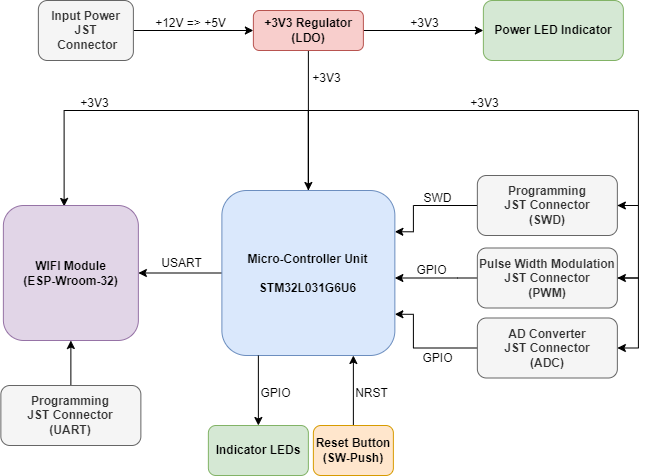

The diagram above was exported from draw.io. Its source (the exported page's mxGraphModel, read from the mxfile embedded in the PNG):
<mxGraphModel dx="1836" dy="1000" grid="1" gridSize="5" guides="1" tooltips="1" connect="1" arrows="1" fold="1" page="1" pageScale="1" pageWidth="850" pageHeight="1100" math="0" shadow="0">
  <root>
    <mxCell id="0" />
    <mxCell id="1" parent="0" />
    <mxCell id="wh9WOuNbaOZB7lx0F8WK-42" style="edgeStyle=orthogonalEdgeStyle;rounded=0;orthogonalLoop=1;jettySize=auto;html=1;entryX=0;entryY=0.5;entryDx=0;entryDy=0;" parent="1" source="wh9WOuNbaOZB7lx0F8WK-1" target="wh9WOuNbaOZB7lx0F8WK-39" edge="1">
      <mxGeometry relative="1" as="geometry" />
    </mxCell>
    <mxCell id="7NB68MDFOZjmriNFjhnX-6" style="edgeStyle=orthogonalEdgeStyle;rounded=0;orthogonalLoop=1;jettySize=auto;html=1;entryX=0.5;entryY=0;entryDx=0;entryDy=0;" edge="1" parent="1" source="wh9WOuNbaOZB7lx0F8WK-1" target="wh9WOuNbaOZB7lx0F8WK-5">
      <mxGeometry relative="1" as="geometry" />
    </mxCell>
    <mxCell id="wh9WOuNbaOZB7lx0F8WK-1" value="&lt;b&gt;+3V3 Regulator&lt;br&gt;(LDO)&lt;/b&gt;" style="rounded=1;whiteSpace=wrap;html=1;fillColor=#f8cecc;strokeColor=#b85450;" parent="1" vertex="1">
      <mxGeometry x="330.88" y="385" width="110" height="40" as="geometry" />
    </mxCell>
    <mxCell id="wh9WOuNbaOZB7lx0F8WK-3" style="edgeStyle=orthogonalEdgeStyle;rounded=0;orthogonalLoop=1;jettySize=auto;html=1;entryX=0;entryY=0.5;entryDx=0;entryDy=0;" parent="1" source="wh9WOuNbaOZB7lx0F8WK-2" target="wh9WOuNbaOZB7lx0F8WK-1" edge="1">
      <mxGeometry relative="1" as="geometry" />
    </mxCell>
    <mxCell id="wh9WOuNbaOZB7lx0F8WK-2" value="&lt;b&gt;Input Power JST&lt;br&gt;&amp;nbsp;Connector&lt;/b&gt;" style="rounded=1;whiteSpace=wrap;html=1;fillColor=#f5f5f5;fontColor=#333333;strokeColor=#666666;" parent="1" vertex="1">
      <mxGeometry x="115.87" y="375" width="95.01" height="60" as="geometry" />
    </mxCell>
    <mxCell id="7NB68MDFOZjmriNFjhnX-7" style="edgeStyle=orthogonalEdgeStyle;rounded=0;orthogonalLoop=1;jettySize=auto;html=1;entryX=1;entryY=0.5;entryDx=0;entryDy=0;" edge="1" parent="1" source="wh9WOuNbaOZB7lx0F8WK-5" target="wh9WOuNbaOZB7lx0F8WK-31">
      <mxGeometry relative="1" as="geometry" />
    </mxCell>
    <mxCell id="7NB68MDFOZjmriNFjhnX-15" style="edgeStyle=orthogonalEdgeStyle;rounded=0;orthogonalLoop=1;jettySize=auto;html=1;entryX=0.45;entryY=0.007;entryDx=0;entryDy=0;entryPerimeter=0;exitX=0.5;exitY=0;exitDx=0;exitDy=0;" edge="1" parent="1" source="wh9WOuNbaOZB7lx0F8WK-5" target="wh9WOuNbaOZB7lx0F8WK-31">
      <mxGeometry relative="1" as="geometry">
        <Array as="points">
          <mxPoint x="385.87" y="485" />
          <mxPoint x="141.87" y="485" />
        </Array>
      </mxGeometry>
    </mxCell>
    <mxCell id="7NB68MDFOZjmriNFjhnX-16" style="edgeStyle=orthogonalEdgeStyle;rounded=0;orthogonalLoop=1;jettySize=auto;html=1;exitX=0.5;exitY=0;exitDx=0;exitDy=0;entryX=1;entryY=0.5;entryDx=0;entryDy=0;" edge="1" parent="1" source="wh9WOuNbaOZB7lx0F8WK-5" target="wh9WOuNbaOZB7lx0F8WK-8">
      <mxGeometry relative="1" as="geometry">
        <mxPoint x="715.87" y="580" as="targetPoint" />
        <Array as="points">
          <mxPoint x="385.87" y="485" />
          <mxPoint x="715.87" y="485" />
          <mxPoint x="715.87" y="580" />
        </Array>
      </mxGeometry>
    </mxCell>
    <mxCell id="wh9WOuNbaOZB7lx0F8WK-5" value="&lt;b&gt;Micro-Controller Unit&lt;br&gt;&lt;br&gt;STM32L031G6U6&lt;/b&gt;" style="rounded=1;whiteSpace=wrap;html=1;fillColor=#dae8fc;strokeColor=#6c8ebf;" parent="1" vertex="1">
      <mxGeometry x="299.39" y="565" width="172.97" height="165" as="geometry" />
    </mxCell>
    <mxCell id="7NB68MDFOZjmriNFjhnX-10" style="edgeStyle=orthogonalEdgeStyle;rounded=0;orthogonalLoop=1;jettySize=auto;html=1;entryX=1;entryY=0.5;entryDx=0;entryDy=0;exitX=1;exitY=0.5;exitDx=0;exitDy=0;" edge="1" parent="1" source="wh9WOuNbaOZB7lx0F8WK-8" target="wh9WOuNbaOZB7lx0F8WK-11">
      <mxGeometry relative="1" as="geometry">
        <Array as="points">
          <mxPoint x="715.87" y="580" />
          <mxPoint x="715.87" y="653" />
        </Array>
      </mxGeometry>
    </mxCell>
    <mxCell id="7NB68MDFOZjmriNFjhnX-14" style="edgeStyle=orthogonalEdgeStyle;rounded=0;orthogonalLoop=1;jettySize=auto;html=1;entryX=1;entryY=0.25;entryDx=0;entryDy=0;" edge="1" parent="1" source="wh9WOuNbaOZB7lx0F8WK-8" target="wh9WOuNbaOZB7lx0F8WK-5">
      <mxGeometry x="-0.1503" y="-18" relative="1" as="geometry">
        <Array as="points">
          <mxPoint x="490.87" y="580" />
          <mxPoint x="490.87" y="606" />
        </Array>
        <mxPoint as="offset" />
      </mxGeometry>
    </mxCell>
    <mxCell id="wh9WOuNbaOZB7lx0F8WK-8" value="&lt;b&gt;Programming&lt;br&gt;JST Connector&lt;br&gt;(SWD)&lt;/b&gt;" style="rounded=1;whiteSpace=wrap;html=1;fillColor=#f5f5f5;fontColor=#333333;strokeColor=#666666;" parent="1" vertex="1">
      <mxGeometry x="554.86" y="550" width="140" height="60" as="geometry" />
    </mxCell>
    <mxCell id="wh9WOuNbaOZB7lx0F8WK-49" style="edgeStyle=orthogonalEdgeStyle;rounded=0;orthogonalLoop=1;jettySize=auto;html=1;entryX=1;entryY=0.5;entryDx=0;entryDy=0;exitX=1;exitY=0.5;exitDx=0;exitDy=0;" parent="1" source="wh9WOuNbaOZB7lx0F8WK-11" target="wh9WOuNbaOZB7lx0F8WK-12" edge="1">
      <mxGeometry relative="1" as="geometry">
        <Array as="points">
          <mxPoint x="715.87" y="653" />
          <mxPoint x="715.87" y="723" />
        </Array>
      </mxGeometry>
    </mxCell>
    <mxCell id="7NB68MDFOZjmriNFjhnX-12" style="edgeStyle=orthogonalEdgeStyle;rounded=0;orthogonalLoop=1;jettySize=auto;html=1;entryX=0;entryY=1;entryDx=0;entryDy=0;" edge="1" parent="1" source="wh9WOuNbaOZB7lx0F8WK-11" target="wh9WOuNbaOZB7lx0F8WK-77">
      <mxGeometry relative="1" as="geometry">
        <Array as="points">
          <mxPoint x="534.87" y="653" />
          <mxPoint x="472.87" y="653" />
        </Array>
      </mxGeometry>
    </mxCell>
    <mxCell id="wh9WOuNbaOZB7lx0F8WK-11" value="&lt;b&gt;Pulse Width Modulation&lt;br&gt;JST Connector&lt;br&gt;(PWM)&lt;/b&gt;" style="rounded=1;whiteSpace=wrap;html=1;fillColor=#f5f5f5;fontColor=#333333;strokeColor=#666666;" parent="1" vertex="1">
      <mxGeometry x="554.86" y="622.5" width="140" height="60" as="geometry" />
    </mxCell>
    <mxCell id="7NB68MDFOZjmriNFjhnX-13" style="edgeStyle=orthogonalEdgeStyle;rounded=0;orthogonalLoop=1;jettySize=auto;html=1;entryX=1;entryY=0.75;entryDx=0;entryDy=0;" edge="1" parent="1" source="wh9WOuNbaOZB7lx0F8WK-12" target="wh9WOuNbaOZB7lx0F8WK-5">
      <mxGeometry x="-0.0753" y="18" relative="1" as="geometry">
        <Array as="points">
          <mxPoint x="490.87" y="723" />
          <mxPoint x="490.87" y="689" />
        </Array>
        <mxPoint as="offset" />
      </mxGeometry>
    </mxCell>
    <mxCell id="wh9WOuNbaOZB7lx0F8WK-12" value="&lt;b&gt;AD Converter&lt;br&gt;JST Connector&lt;br&gt;(ADC)&lt;/b&gt;" style="rounded=1;whiteSpace=wrap;html=1;fillColor=#f5f5f5;fontColor=#333333;strokeColor=#666666;" parent="1" vertex="1">
      <mxGeometry x="554.86" y="692.5" width="140" height="60" as="geometry" />
    </mxCell>
    <mxCell id="wh9WOuNbaOZB7lx0F8WK-31" value="&lt;b&gt;WIFI Module&lt;br&gt;(ESP-Wroom-32)&lt;/b&gt;" style="rounded=1;whiteSpace=wrap;html=1;fillColor=#e1d5e7;strokeColor=#9673a6;" parent="1" vertex="1">
      <mxGeometry x="80.87" y="580" width="135" height="135" as="geometry" />
    </mxCell>
    <mxCell id="wh9WOuNbaOZB7lx0F8WK-58" style="edgeStyle=orthogonalEdgeStyle;rounded=0;orthogonalLoop=1;jettySize=auto;html=1;entryX=0.5;entryY=0;entryDx=0;entryDy=0;" parent="1" target="wh9WOuNbaOZB7lx0F8WK-35" edge="1">
      <mxGeometry relative="1" as="geometry">
        <Array as="points">
          <mxPoint x="335.87" y="730" />
        </Array>
        <mxPoint x="335.87" y="730" as="sourcePoint" />
      </mxGeometry>
    </mxCell>
    <mxCell id="wh9WOuNbaOZB7lx0F8WK-35" value="&lt;b&gt;Indicator LEDs&lt;/b&gt;" style="rounded=1;whiteSpace=wrap;html=1;fillColor=#d5e8d4;strokeColor=#82b366;" parent="1" vertex="1">
      <mxGeometry x="285.87" y="800" width="100" height="50" as="geometry" />
    </mxCell>
    <mxCell id="wh9WOuNbaOZB7lx0F8WK-39" value="&lt;b&gt;Power LED Indicator&lt;/b&gt;" style="rounded=1;whiteSpace=wrap;html=1;fillColor=#d5e8d4;strokeColor=#82b366;" parent="1" vertex="1">
      <mxGeometry x="560.87" y="375" width="140" height="60" as="geometry" />
    </mxCell>
    <mxCell id="wh9WOuNbaOZB7lx0F8WK-55" style="edgeStyle=orthogonalEdgeStyle;rounded=0;orthogonalLoop=1;jettySize=auto;html=1;" parent="1" source="wh9WOuNbaOZB7lx0F8WK-54" edge="1">
      <mxGeometry relative="1" as="geometry">
        <mxPoint x="430.87" y="730" as="targetPoint" />
      </mxGeometry>
    </mxCell>
    <mxCell id="wh9WOuNbaOZB7lx0F8WK-54" value="&lt;b&gt;Reset Button&lt;br&gt;(SW-Push)&lt;br&gt;&lt;/b&gt;" style="rounded=1;whiteSpace=wrap;html=1;fillColor=#ffe6cc;strokeColor=#d79b00;" parent="1" vertex="1">
      <mxGeometry x="390.87" y="800" width="80" height="50" as="geometry" />
    </mxCell>
    <mxCell id="wh9WOuNbaOZB7lx0F8WK-64" value="+12V =&amp;gt; +5V" style="text;html=1;strokeColor=none;fillColor=none;align=center;verticalAlign=middle;whiteSpace=wrap;rounded=0;labelBackgroundColor=none;" parent="1" vertex="1">
      <mxGeometry x="230.87" y="390" width="75" height="15" as="geometry" />
    </mxCell>
    <mxCell id="wh9WOuNbaOZB7lx0F8WK-68" value="+3V3" style="text;html=1;strokeColor=none;fillColor=none;align=center;verticalAlign=middle;whiteSpace=wrap;rounded=0;labelBackgroundColor=none;" parent="1" vertex="1">
      <mxGeometry x="470.87" y="390" width="62.96" height="15" as="geometry" />
    </mxCell>
    <mxCell id="wh9WOuNbaOZB7lx0F8WK-69" value="+3V3" style="text;html=1;strokeColor=none;fillColor=none;align=center;verticalAlign=middle;whiteSpace=wrap;rounded=0;labelBackgroundColor=none;" parent="1" vertex="1">
      <mxGeometry x="372.91" y="445" width="62.96" height="15" as="geometry" />
    </mxCell>
    <mxCell id="wh9WOuNbaOZB7lx0F8WK-70" value="+3V3" style="text;html=1;strokeColor=none;fillColor=none;align=center;verticalAlign=middle;whiteSpace=wrap;rounded=0;labelBackgroundColor=none;" parent="1" vertex="1">
      <mxGeometry x="530.87" y="470" width="62.96" height="15" as="geometry" />
    </mxCell>
    <mxCell id="wh9WOuNbaOZB7lx0F8WK-71" value="+3V3" style="text;html=1;strokeColor=none;fillColor=none;align=center;verticalAlign=middle;whiteSpace=wrap;rounded=0;labelBackgroundColor=none;" parent="1" vertex="1">
      <mxGeometry x="140.87" y="470" width="62.96" height="15" as="geometry" />
    </mxCell>
    <mxCell id="wh9WOuNbaOZB7lx0F8WK-73" value="SWD" style="text;html=1;strokeColor=none;fillColor=none;align=center;verticalAlign=middle;whiteSpace=wrap;rounded=0;labelBackgroundColor=none;" parent="1" vertex="1">
      <mxGeometry x="483.63" y="565" width="62.96" height="15" as="geometry" />
    </mxCell>
    <mxCell id="wh9WOuNbaOZB7lx0F8WK-77" value="GPIO" style="text;html=1;strokeColor=none;fillColor=none;align=center;verticalAlign=middle;whiteSpace=wrap;rounded=0;labelBackgroundColor=none;" parent="1" vertex="1">
      <mxGeometry x="472.36" y="637.5" width="75" height="15" as="geometry" />
    </mxCell>
    <mxCell id="wh9WOuNbaOZB7lx0F8WK-79" value="GPIO" style="text;html=1;strokeColor=none;fillColor=none;align=center;verticalAlign=middle;whiteSpace=wrap;rounded=0;labelBackgroundColor=none;" parent="1" vertex="1">
      <mxGeometry x="477.61" y="725" width="75" height="15" as="geometry" />
    </mxCell>
    <mxCell id="wh9WOuNbaOZB7lx0F8WK-82" value="NRST" style="text;html=1;strokeColor=none;fillColor=none;align=center;verticalAlign=middle;whiteSpace=wrap;rounded=0;labelBackgroundColor=none;" parent="1" vertex="1">
      <mxGeometry x="431.89" y="760" width="35" height="15" as="geometry" />
    </mxCell>
    <mxCell id="wh9WOuNbaOZB7lx0F8WK-83" value="GPIO" style="text;html=1;strokeColor=none;fillColor=none;align=center;verticalAlign=middle;whiteSpace=wrap;rounded=0;labelBackgroundColor=none;" parent="1" vertex="1">
      <mxGeometry x="335.87" y="760" width="35" height="15" as="geometry" />
    </mxCell>
    <mxCell id="7NB68MDFOZjmriNFjhnX-9" style="edgeStyle=orthogonalEdgeStyle;rounded=0;orthogonalLoop=1;jettySize=auto;html=1;entryX=0.5;entryY=1;entryDx=0;entryDy=0;" edge="1" parent="1" source="7NB68MDFOZjmriNFjhnX-2" target="wh9WOuNbaOZB7lx0F8WK-31">
      <mxGeometry relative="1" as="geometry" />
    </mxCell>
    <mxCell id="7NB68MDFOZjmriNFjhnX-2" value="&lt;b&gt;Programming&lt;br&gt;JST Connector&lt;br&gt;(UART)&lt;/b&gt;" style="rounded=1;whiteSpace=wrap;html=1;fillColor=#f5f5f5;fontColor=#333333;strokeColor=#666666;" vertex="1" parent="1">
      <mxGeometry x="78.37" y="760" width="140" height="60" as="geometry" />
    </mxCell>
    <mxCell id="7NB68MDFOZjmriNFjhnX-8" value="USART" style="text;html=1;strokeColor=none;fillColor=none;align=center;verticalAlign=middle;whiteSpace=wrap;rounded=0;labelBackgroundColor=none;" vertex="1" parent="1">
      <mxGeometry x="227.91000000000003" y="630" width="62.96" height="15" as="geometry" />
    </mxCell>
  </root>
</mxGraphModel>